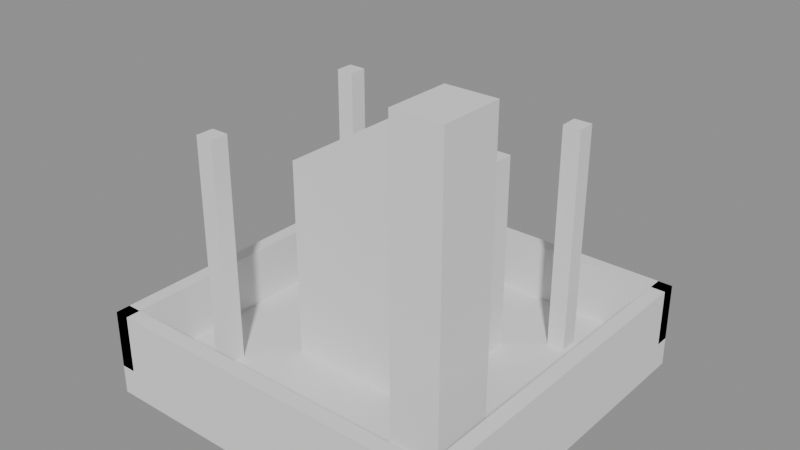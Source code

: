 # Source: roof_plant.blend  (saved by Blender 5.3.31; exported with 4.5.12 LTS)
import bpy
from mathutils import Matrix  # noqa: F401  (used for matrix-valued properties, if any)

bpy.ops.wm.read_factory_settings(use_empty=True)
scene = bpy.context.scene
scene.name = 'Scene'

# ---- meshes
me_slab = bpy.data.meshes.new('slab')
me_slab.from_pydata([(-0.5, -0.5, 0.0), (0.5, -0.5, 0.0), (0.5, 0.5, 0.0), (-0.5, 0.5, 0.0), (-0.5, -0.5, 0.08), (0.5, -0.5, 0.08), (0.5, 0.5, 0.08), (-0.5, 0.5, 0.08)], [], [(0, 3, 2, 1), (4, 5, 6, 7), (0, 1, 5, 4), (1, 2, 6, 5), (2, 3, 7, 6), (3, 0, 4, 7)])
me_slab.update()
me_par0 = bpy.data.meshes.new('par0')
me_par0.from_pydata([(-0.5, -0.5, 0.08), (0.5, -0.5, 0.08), (0.5, -0.46, 0.08), (-0.5, -0.46, 0.08), (-0.5, -0.5, 0.24), (0.5, -0.5, 0.24), (0.5, -0.46, 0.24), (-0.5, -0.46, 0.24)], [], [(0, 3, 2, 1), (4, 5, 6, 7), (0, 1, 5, 4), (1, 2, 6, 5), (2, 3, 7, 6), (3, 0, 4, 7)])
me_par0.update()
me_par1 = bpy.data.meshes.new('par1')
me_par1.from_pydata([(-0.5, 0.46, 0.08), (0.5, 0.46, 0.08), (0.5, 0.5, 0.08), (-0.5, 0.5, 0.08), (-0.5, 0.46, 0.24), (0.5, 0.46, 0.24), (0.5, 0.5, 0.24), (-0.5, 0.5, 0.24)], [], [(0, 3, 2, 1), (4, 5, 6, 7), (0, 1, 5, 4), (1, 2, 6, 5), (2, 3, 7, 6), (3, 0, 4, 7)])
me_par1.update()
me_par2 = bpy.data.meshes.new('par2')
me_par2.from_pydata([(-0.5, -0.5, 0.08), (-0.46, -0.5, 0.08), (-0.46, 0.5, 0.08), (-0.5, 0.5, 0.08), (-0.5, -0.5, 0.24), (-0.46, -0.5, 0.24), (-0.46, 0.5, 0.24), (-0.5, 0.5, 0.24)], [], [(0, 3, 2, 1), (4, 5, 6, 7), (0, 1, 5, 4), (1, 2, 6, 5), (2, 3, 7, 6), (3, 0, 4, 7)])
me_par2.update()
me_par3 = bpy.data.meshes.new('par3')
me_par3.from_pydata([(0.46, -0.5, 0.08), (0.5, -0.5, 0.08), (0.5, 0.5, 0.08), (0.46, 0.5, 0.08), (0.46, -0.5, 0.24), (0.5, -0.5, 0.24), (0.5, 0.5, 0.24), (0.46, 0.5, 0.24)], [], [(0, 3, 2, 1), (4, 5, 6, 7), (0, 1, 5, 4), (1, 2, 6, 5), (2, 3, 7, 6), (3, 0, 4, 7)])
me_par3.update()
me_room = bpy.data.meshes.new('room')
me_room.from_pydata([(-0.2, -0.16, 0.08), (0.18, -0.16, 0.08), (0.18, 0.2, 0.08), (-0.2, 0.2, 0.08), (-0.2, -0.16, 0.62), (0.18, -0.16, 0.62), (0.18, 0.2, 0.62), (-0.2, 0.2, 0.62)], [], [(0, 3, 2, 1), (4, 5, 6, 7), (0, 1, 5, 4), (1, 2, 6, 5), (2, 3, 7, 6), (3, 0, 4, 7)])
me_room.update()
me_lift = bpy.data.meshes.new('lift')
me_lift.from_pydata([(0.22, -0.3, 0.08), (0.36, -0.3, 0.08), (0.36, -0.12, 0.08), (0.22, -0.12, 0.08), (0.22, -0.3, 0.9), (0.36, -0.3, 0.9), (0.36, -0.12, 0.9), (0.22, -0.12, 0.9)], [], [(0, 3, 2, 1), (4, 5, 6, 7), (0, 1, 5, 4), (1, 2, 6, 5), (2, 3, 7, 6), (3, 0, 4, 7)])
me_lift.update()
me_stack0 = bpy.data.meshes.new('stack0')
me_stack0.from_pydata([(-0.405, 0.225, 0.08), (-0.355, 0.225, 0.08), (-0.355, 0.275, 0.08), (-0.405, 0.275, 0.08), (-0.405, 0.225, 0.7), (-0.355, 0.225, 0.7), (-0.355, 0.275, 0.7), (-0.405, 0.275, 0.7)], [], [(0, 3, 2, 1), (4, 5, 6, 7), (0, 1, 5, 4), (1, 2, 6, 5), (2, 3, 7, 6), (3, 0, 4, 7)])
me_stack0.update()
me_stack1 = bpy.data.meshes.new('stack1')
me_stack1.from_pydata([(-0.345, -0.325, 0.08), (-0.295, -0.325, 0.08), (-0.295, -0.275, 0.08), (-0.345, -0.275, 0.08), (-0.345, -0.325, 0.7), (-0.295, -0.325, 0.7), (-0.295, -0.275, 0.7), (-0.345, -0.275, 0.7)], [], [(0, 3, 2, 1), (4, 5, 6, 7), (0, 1, 5, 4), (1, 2, 6, 5), (2, 3, 7, 6), (3, 0, 4, 7)])
me_stack1.update()
me_stack2 = bpy.data.meshes.new('stack2')
me_stack2.from_pydata([(0.275, 0.275, 0.08), (0.325, 0.275, 0.08), (0.325, 0.325, 0.08), (0.275, 0.325, 0.08), (0.275, 0.275, 0.7), (0.325, 0.275, 0.7), (0.325, 0.325, 0.7), (0.275, 0.325, 0.7)], [], [(0, 3, 2, 1), (4, 5, 6, 7), (0, 1, 5, 4), (1, 2, 6, 5), (2, 3, 7, 6), (3, 0, 4, 7)])
me_stack2.update()

# ---- objects
ob_slab = bpy.data.objects.new('slab', me_slab)
ob_par0 = bpy.data.objects.new('par0', me_par0)
ob_par1 = bpy.data.objects.new('par1', me_par1)
ob_par2 = bpy.data.objects.new('par2', me_par2)
ob_par3 = bpy.data.objects.new('par3', me_par3)
ob_room = bpy.data.objects.new('room', me_room)
ob_lift = bpy.data.objects.new('lift', me_lift)
ob_stack0 = bpy.data.objects.new('stack0', me_stack0)
ob_stack1 = bpy.data.objects.new('stack1', me_stack1)
ob_stack2 = bpy.data.objects.new('stack2', me_stack2)

# ---- transforms, parenting, visibility, modifiers, constraints
ob_slab.location = (0.0, 0.0, 0.0)
ob_par0.location = (0.0, 0.0, 0.0)
ob_par1.location = (0.0, 0.0, 0.0)
ob_par2.location = (0.0, 0.0, 0.0)
ob_par3.location = (0.0, 0.0, 0.0)
ob_room.location = (0.0, 0.0, 0.0)
ob_lift.location = (0.0, 0.0, 0.0)
ob_stack0.location = (0.0, 0.0, 0.0)
ob_stack1.location = (0.0, 0.0, 0.0)
ob_stack2.location = (0.0, 0.0, 0.0)

# ---- collection membership
scene.collection.objects.link(ob_slab)
scene.collection.objects.link(ob_par0)
scene.collection.objects.link(ob_par1)
scene.collection.objects.link(ob_par2)
scene.collection.objects.link(ob_par3)
scene.collection.objects.link(ob_room)
scene.collection.objects.link(ob_lift)
scene.collection.objects.link(ob_stack0)
scene.collection.objects.link(ob_stack1)
scene.collection.objects.link(ob_stack2)

# ---- scene / render settings (as saved in the file)
scene.frame_start = 1; scene.frame_end = 250; scene.frame_set(1)
scene.render.engine = 'BLENDER_EEVEE_NEXT'
scene.render.bake_bias = 0.0
scene.render.bake_samples = 0
scene.render.compositor_device = 'GPU'
scene.eevee.use_volume_custom_range = False
scene.eevee.fast_gi_thickness_near = 0.1
scene.eevee.fast_gi_thickness_far = 0.0
scene.eevee.ray_tracing_options.screen_trace_thickness = 0.1
bpy.context.view_layer.update()

# ---- added for rendering (the .blend has no active camera and no usable light): camera, sun + grey world if the file has none
cam_auto = bpy.data.cameras.new('AutoCamera')
cam_auto.lens = 50.0
cam_auto.sensor_width = 36.0
cam_auto.clip_end = 1000.0
ob_auto_camera = bpy.data.objects.new('AutoCamera', cam_auto)
scene.collection.objects.link(ob_auto_camera)
ob_auto_camera.location = (1.55096, -1.86115, 1.69077)
ob_auto_camera.rotation_euler = (1.09748, -7.21219e-08, 0.694738)
scene.camera = ob_auto_camera
light_auto_sun = bpy.data.lights.new('AutoSun', 'SUN')
light_auto_sun.energy = 3.0
light_auto_sun.angle = 0.0523599
ob_auto_sun = bpy.data.objects.new('AutoSun', light_auto_sun)
scene.collection.objects.link(ob_auto_sun)
ob_auto_sun.rotation_euler = (0.872665, 0.174533, 0.523599)
if scene.world is None:
    world_auto = bpy.data.worlds.new('AutoWorld')
    world_auto.color = (0.3, 0.3, 0.3)
    scene.world = world_auto
bpy.context.view_layer.update()
